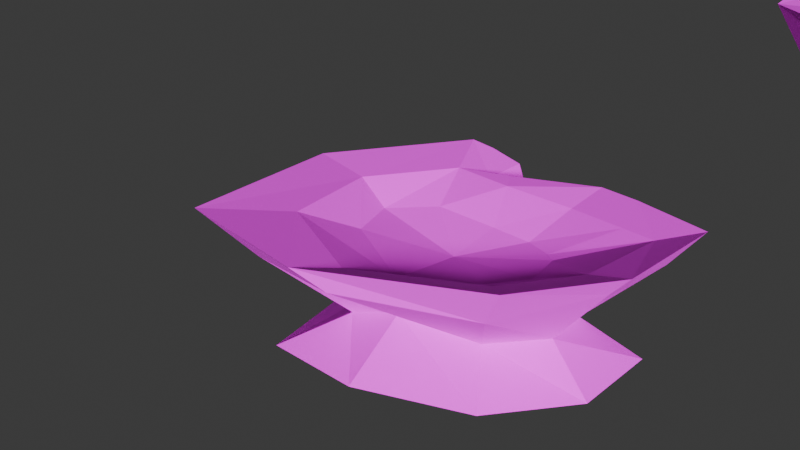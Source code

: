 # Source: plato1.blend  (saved by Blender 4.2.66; exported with 4.5.12 LTS)
import bpy
from mathutils import Matrix  # noqa: F401  (used for matrix-valued properties, if any)

bpy.ops.wm.read_factory_settings(use_empty=True)
scene = bpy.context.scene
scene.name = 'Scene'

# ---- collections
col_collection = bpy.data.collections.new('Collection'); scene.collection.children.link(col_collection)

# ---- images (referenced by path relative to the original .blend; pixels are not part of the script)
import os
ASSET_DIR = os.environ.get("B2B_ASSET_DIR", "")  # directory of the original .blend (textures are referenced by path, not embedded)
HERE = os.path.dirname(os.path.abspath(__file__))  # packed textures are extracted next to this script under _unpacked/

def load_image(name, relpath, width, height, colorspace="sRGB"):
    """Load a texture the original file referenced (path relative to the .blend, or extracted next to this script)."""
    p = next((c for c in (os.path.join(HERE, relpath), os.path.join(ASSET_DIR, relpath)) if relpath and os.path.exists(c)), "")
    if p:
        img = bpy.data.images.load(p, check_existing=True)
        img.name = name
    else:  # same state as the original file: an image datablock whose file is absent (Cycles renders it pink)
        img = bpy.data.images.new(name, width, height)
        img.source = "FILE"
        img.filepath = "//" + (relpath or name)
    img.colorspace_settings.name = colorspace
    return img
img_plato_mat_texture_png = load_image('plato mat texture.png', 'plato mat texture.png', 1024, 1024, 'sRGB')

# ---- materials (node trees are filled in below, after node groups)
mat_material = bpy.data.materials.new('Material')
mat_material.alpha_threshold = 0.0
mat_material.use_transparent_shadow = False
mat_material.roughness = 0.5
mat_material.line_color = (0.0, 0.0, 0.0, 1.0)

# ---- material node trees
mat_material.use_nodes = True; mat_material.node_tree.nodes.clear()
_N = mat_material.node_tree.nodes; _L = mat_material.node_tree.links
n0 = _N.new('ShaderNodeOutputMaterial'); n0.name = 'Material Output'; n0.location = (300, 300)
n1 = _N.new('ShaderNodeBsdfPrincipled'); n1.name = 'Principled BSDF'; n1.location = (10, 300)
n1.inputs[2].default_value = 1.0
n1.inputs[3].default_value = 1.45
n2 = _N.new('ShaderNodeTexImage'); n2.name = 'Image Texture'; n2.location = (-280, 270)
n2.image = img_plato_mat_texture_png
_L.new(n1.outputs[0], n0.inputs[0])
_L.new(n2.outputs[0], n1.inputs[0])
n0.is_active_output = True

# ---- world
world_world = bpy.data.worlds.new('World'); scene.world = world_world
world_world.use_nodes = True; world_world.node_tree.nodes.clear()
_N = world_world.node_tree.nodes; _L = world_world.node_tree.links
n0 = _N.new('ShaderNodeOutputWorld'); n0.name = 'World Output'; n0.location = (300, 300)
n1 = _N.new('ShaderNodeBackground'); n1.name = 'Background'; n1.location = (10, 300)
n1.inputs[0].default_value = (0.05088, 0.05088, 0.05088, 1.0)
_L.new(n1.outputs[0], n0.inputs[0])
n0.is_active_output = True
world_world.color = (0.05088, 0.05088, 0.05088)
world_world.use_sun_shadow = False
world_world.sun_shadow_jitter_overblur = 0.0

# ---- cameras
cam_camera = bpy.data.cameras.new('Camera')
cam_camera.clip_end = 100.0
cam_camera.ortho_scale = 7.314

# ---- lights
light_light = bpy.data.lights.new('Light', 'SUN')
light_light.transmission_factor = 0.0
light_light.angle = 0.1993
light_light.energy = 5.0
light_light.shadow_soft_size = 3.748
light_light.shadow_maximum_resolution = 0.006
light_light.shadow_cascade_max_distance = 1000.0

# ---- meshes
me_cube = bpy.data.meshes.new('Cube')
me_cube.from_pydata([(4.007, 11.83, 8.745), (3.143, 9.107, -0.3279), (12.39, -7.872, 9.263), (8.604, -5.057, -0.2762), (-11.9, 12.07, 8.75), (-9.803, 9.73, -0.3279), (-10.65, -9.21, 9.244), (-9.162, -7.818, -0.2762), (-10.91, 2.426, -0.3279), (-3.122, 11.74, -0.3279), (0.4825, 6.105, 2.25), (-6.632, -5.348, 2.389), (4.373, -2.398, 2.025), (-7.061, 6.607, 2.171), (0.192, -12.75, 9.224), (11.43, 2.231, 8.696), (-0.1664, -9.674, -0.2762), (-12.27, 2.658, 8.698), (-3.174, 14.37, 8.764), (7.479, 2.054, -0.3279), (-2.784, 8.826, 2.831), (3.437, 1.508, 3.284), (-2.637, 2.565, -0.3279), (-9.266, 2.227, 2.432), (-0.9831, -4.685, 2.041), (-2.023, -0.05281, 5.204), (-8.252, 0.3216, 3.443), (-9.153, -3.076, 8.45), (3.283, 9.787, 5.979), (9.469, -5.194, 6.206), (-10.26, 10.54, 6.417), (-3.004, 12.95, 7.315), (9.721, 3.503, 7.152), (-12.4, 2.808, 6.515), (-10.39, -2.416, 7.437), (-10.61, -7.927, 6.323), (-3.221, -11.2, 7.73), (-0.3324, -11.17, 7.527), (3.223, -10.43, 7.014), (-9.223, -5.392, 7.67), (-12.28, 1.201, -0.4899), (-11.67, -2.577, 3.331), (-11.6, -8.056, 8.715), (-12.82, -6.446, 7.709), (-11.54, 4.943, 6.488), (-9.73, 4.876, -0.3279), (-7.499, 4.416, 2.301), (-12.37, 5.824, 8.716), (-3.018, 11.13, 7.87), (-7.229, -6.429, 8.491), (-8.016, -2.051, 8.249), (7.974, 2.375, 7.833), (6.5, -5.407, 8.504), (-9.553, 2.715, 7.794), (-0.5257, -8.72, 8.478), (2.527, 9.229, 7.864), (-9.848, 9.797, 7.881), (-9.74, 7.203, 7.849), (-2.686, 6.862, 6.039), (-0.864, -6.454, 6.805), (-5.993, 4.508, 6.014), (-6.355, 2.281, 6.002), (-5.619, 5.38, 6.011), (2.524, -4.16, 6.823), (-4.151, -4.532, 6.818), (-5.617, -0.5027, 6.272), (0.246, 5.719, 6.031), (3.966, 2.069, 6.036)], [], [(25, 61, 65), (24, 37, 36, 11), (33, 17, 47, 44), (22, 19, 3, 16), (32, 15, 2, 29), (31, 18, 0, 28), (9, 20, 10, 1), (5, 13, 20, 9), (30, 4, 18, 31), (19, 21, 12, 3), (1, 10, 21, 19), (28, 0, 15, 32), (8, 22, 16, 7, 40), (5, 9, 22, 8, 45), (9, 1, 19, 22), (8, 23, 46, 45), (7, 11, 41), (11, 35, 43, 41), (16, 24, 7), (3, 24, 16), (12, 38, 37, 24), (15, 51, 52, 2), (0, 55, 51, 15), (18, 4, 56, 48), (7, 24, 11), (24, 3, 12), (14, 38, 29, 2), (27, 49, 50), (34, 17, 33), (8, 26, 23), (26, 8, 41), (26, 39, 34), (25, 64, 59), (2, 52, 54, 14), (11, 36, 35), (26, 34, 33, 23), (10, 28, 32, 21), (13, 30, 31, 20), (20, 31, 28, 10), (21, 32, 29, 12), (23, 33, 44, 46), (36, 37, 14), (37, 38, 14), (35, 36, 14, 6), (39, 43, 42), (34, 39, 27), (29, 38, 12), (41, 43, 39, 26), (41, 40, 7), (42, 43, 35), (49, 27, 39), (42, 6, 39), (35, 6, 42), (17, 34, 27), (46, 44, 30, 13), (44, 47, 4, 30), (45, 46, 13, 5), (41, 8, 40), (52, 51, 67, 63), (51, 55, 66, 67), (50, 49, 64, 65), (48, 56, 62, 58), (54, 52, 63, 59), (50, 53, 17, 27), (54, 49, 6, 14), (56, 4, 47, 57), (25, 62, 60), (57, 53, 61, 60), (57, 47, 17, 53), (55, 0, 18, 48), (25, 66, 58), (59, 63, 25), (65, 61, 53, 50), (60, 62, 56, 57), (60, 61, 25), (63, 67, 25), (67, 66, 25), (59, 64, 49, 54), (65, 64, 25), (58, 62, 25), (58, 66, 55, 48), (39, 6, 49)])
_uv = me_cube.uv_layers.new(name='UVMap')
_uv.uv.foreach_set('vector', [0.245, 0.8104, 0.3749, 0.7828, 0.3394, 0.8405, 0.8809, 0.3683, 0.8775, 0.474, 0.8337, 0.4718, 0.7934, 0.3704, 0.7262, 0.4752, 0.7204, 0.4856, 0.7025, 0.4789, 0.7136, 0.4688, 0.7864, 0.3418, 0.7084, 0.3161, 0.7189, 0.2682, 0.8004, 0.2581, 0.6581, 0.3969, 0.6343, 0.3935, 0.583, 0.3393, 0.6263, 0.3347, 0.7576, 0.5024, 0.7433, 0.5134, 0.7029, 0.4671, 0.7259, 0.4469, 0.5326, 0.5944, 0.5995, 0.5283, 0.7019, 0.5464, 0.6884, 0.6406, 0.6981, 0.6393, 0.6847, 0.5597, 0.7738, 0.5246, 0.8227, 0.5839, 0.8152, 0.547, 0.7967, 0.5675, 0.7433, 0.5134, 0.7576, 0.5024, 0.8477, 0.6278, 0.811, 0.5619, 0.8788, 0.5534, 0.956, 0.5908, 0.6884, 0.6406, 0.7019, 0.5464, 0.8338, 0.5205, 0.8888, 0.6191, 0.7259, 0.4469, 0.7029, 0.4671, 0.6343, 0.3935, 0.6581, 0.3969, 0.8518, 0.3593, 0.7864, 0.3418, 0.8004, 0.2581, 0.866, 0.2899, 0.866, 0.3545, 0.8232, 0.4036, 0.7652, 0.4016, 0.7864, 0.3418, 0.8518, 0.3593, 0.8358, 0.3724, 0.7652, 0.4016, 0.7232, 0.3708, 0.7084, 0.3161, 0.7864, 0.3418, 0.5615, 0.5848, 0.5875, 0.5358, 0.6441, 0.5429, 0.6152, 0.5956, 0.7981, 0.6492, 0.8179, 0.7058, 0.7239, 0.7171, 0.8666, 0.4695, 0.8296, 0.5059, 0.8075, 0.5082, 0.8027, 0.4638, 0.7117, 0.6643, 0.7359, 0.5554, 0.9335, 0.6366, 0.6481, 0.6319, 0.8312, 0.583, 0.8354, 0.6714, 0.8829, 0.3008, 0.7521, 0.2516, 0.7523, 0.2064, 0.88, 0.2274, 0.5704, 0.746, 0.6214, 0.7476, 0.6321, 0.8399, 0.5441, 0.8636, 0.6846, 0.6402, 0.7039, 0.6728, 0.6214, 0.7476, 0.5704, 0.746, 0.7903, 0.6166, 0.9126, 0.6511, 0.8801, 0.677, 0.7847, 0.6555, 0.9335, 0.6366, 0.7359, 0.5554, 0.8748, 0.5626, 0.8312, 0.583, 0.6481, 0.6319, 0.7193, 0.5665, 0.7153, 0.206, 0.7521, 0.2516, 0.7885, 0.3478, 0.7153, 0.3683, 0.865, 0.8263, 0.8333, 0.8658, 0.8493, 0.8137, 0.7578, 0.4932, 0.7204, 0.4856, 0.7262, 0.4752, 0.5489, 0.4481, 0.6289, 0.4311, 0.601, 0.4531, 0.6769, 0.474, 0.807, 0.559, 0.6029, 0.578, 0.7614, 0.4615, 0.7819, 0.5033, 0.7578, 0.4932, 0.245, 0.8104, 0.2763, 0.9218, 0.176, 0.9466, 0.5441, 0.8636, 0.6321, 0.8399, 0.7302, 0.8855, 0.7141, 0.9324, 0.7934, 0.3704, 0.8337, 0.4718, 0.7245, 0.4231, 0.7614, 0.4615, 0.7578, 0.4932, 0.7262, 0.4752, 0.751, 0.4484, 0.7802, 0.4106, 0.7259, 0.4469, 0.6581, 0.3969, 0.7388, 0.3594, 0.8716, 0.4976, 0.8152, 0.547, 0.7576, 0.5024, 0.8184, 0.4535, 0.8184, 0.4535, 0.7576, 0.5024, 0.7259, 0.4469, 0.7802, 0.4106, 0.7388, 0.3594, 0.6581, 0.3969, 0.6263, 0.3347, 0.7221, 0.3068, 0.751, 0.4484, 0.7262, 0.4752, 0.7136, 0.4688, 0.7317, 0.4358, 0.8337, 0.4718, 0.8775, 0.474, 0.8809, 0.5037, 0.7523, 0.2064, 0.7521, 0.2516, 0.7153, 0.206, 0.7245, 0.4231, 0.8337, 0.4718, 0.8809, 0.5037, 0.7153, 0.4623, 0.8667, 0.8553, 0.9161, 0.8734, 0.8941, 0.893, 0.8897, 0.8224, 0.8667, 0.8553, 0.865, 0.8263, 0.7885, 0.3478, 0.7521, 0.2516, 0.8829, 0.3008, 0.8027, 0.4638, 0.8075, 0.5082, 0.7819, 0.5033, 0.7614, 0.4615, 0.7239, 0.7171, 0.6474, 0.6813, 0.7981, 0.6492, 0.8177, 0.5184, 0.8075, 0.5082, 0.8296, 0.5059, 0.8333, 0.8658, 0.865, 0.8263, 0.8667, 0.8553, 0.8941, 0.893, 0.8777, 0.906, 0.8667, 0.8553, 0.8296, 0.5059, 0.826, 0.5252, 0.8177, 0.5184, 0.9128, 0.7606, 0.8897, 0.8224, 0.865, 0.8263, 0.7317, 0.4358, 0.7136, 0.4688, 0.6784, 0.4571, 0.7159, 0.4243, 0.7136, 0.4688, 0.7025, 0.4789, 0.6661, 0.4707, 0.6784, 0.4571, 0.6152, 0.5956, 0.6441, 0.5429, 0.6847, 0.5597, 0.6981, 0.6393, 0.6029, 0.578, 0.807, 0.559, 0.7782, 0.6026, 0.5258, 0.6162, 0.642, 0.7152, 0.5635, 0.7513, 0.4705, 0.6779, 0.5609, 0.6915, 0.5712, 0.8397, 0.4808, 0.819, 0.4882, 0.7349, 0.5726, 0.8151, 0.5933, 0.8909, 0.5101, 0.8772, 0.5035, 0.8067, 0.5765, 0.8274, 0.5687, 0.9462, 0.4616, 0.8843, 0.4815, 0.833, 0.5265, 0.6341, 0.5303, 0.77, 0.4622, 0.7175, 0.4689, 0.6507, 0.8493, 0.8137, 0.8722, 0.7585, 0.9128, 0.7606, 0.865, 0.8263, 0.7302, 0.8855, 0.8333, 0.8658, 0.8777, 0.906, 0.7141, 0.9324, 0.8801, 0.677, 0.9126, 0.6511, 0.9161, 0.7238, 0.8774, 0.7068, 0.245, 0.8104, 0.3745, 0.7114, 0.3791, 0.7323, 0.5241, 0.6621, 0.5585, 0.7317, 0.494, 0.7612, 0.4708, 0.7304, 0.8774, 0.7068, 0.9161, 0.7238, 0.9128, 0.7606, 0.8722, 0.7585, 0.7039, 0.6728, 0.6846, 0.6402, 0.7903, 0.6166, 0.7847, 0.6555, 0.245, 0.8104, 0.2187, 0.6744, 0.3047, 0.664, 0.176, 0.9466, 0.09736, 0.8808, 0.245, 0.8104, 0.5035, 0.8067, 0.494, 0.7612, 0.5585, 0.7317, 0.5726, 0.8151, 0.4708, 0.7304, 0.4573, 0.7198, 0.5038, 0.6222, 0.5241, 0.6621, 0.3791, 0.7323, 0.3749, 0.7828, 0.245, 0.8104, 0.09736, 0.8808, 0.09736, 0.7368, 0.245, 0.8104, 0.09736, 0.7368, 0.2187, 0.6744, 0.245, 0.8104, 0.4755, 0.9585, 0.4772, 0.8968, 0.5518, 0.8638, 0.5244, 0.9864, 0.3394, 0.8405, 0.2763, 0.9218, 0.245, 0.8104, 0.3047, 0.664, 0.3745, 0.7114, 0.245, 0.8104, 0.4505, 0.876, 0.4629, 0.8259, 0.5568, 0.826, 0.5262, 0.9232, 0.8667, 0.8553, 0.8777, 0.906, 0.8333, 0.8658])
me_cube.materials.append(mat_material)
me_cube.use_mirror_vertex_groups = False
me_cube.update()
me_cube_001 = bpy.data.meshes.new('Cube.001')
me_cube_001.from_pydata([(7.479, 17.23, 12.18), (4.264, 8.315, -0.6469), (16.86, -8.96, 15.72), (11.65, -4.621, -0.5449), (-18.04, 16.63, 15.13), (-13.3, 11.69, -0.6469), (-20.1, -10.4, 17.6), (-12.43, -7.138, -0.5449), (-14.81, 3.422, -0.6469), (-4.242, 10.63, -0.674), (-0.1687, 3.89, 3.344), (-11.46, -5.379, 3.082), (6.2, -2.411, 3.397), (-10.32, 6.314, 4.728), (1.789, -14.22, 17.33), (21.48, 5.048, 14.85), (-0.2518, -8.837, -0.5449), (-20.84, 5.433, 18.16), (-4.0, 17.27, 13.58), (10.15, 1.875, -0.6469), (-4.415, 7.901, 4.904), (3.62, 0.665, 4.945), (-3.579, 2.342, -0.6469), (-13.49, 2.61, 3.443), (-2.319, -4.95, 2.579), (-5.985, -1.407, 7.475), (-15.91, -2.704, 4.608), (-18.02, -2.481, 14.96), (8.99, 11.37, 8.068), (14.23, -5.895, 8.77), (-15.34, 13.35, 10.66), (-3.735, 14.61, 11.2), (18.65, 4.691, 10.68), (-19.38, 5.536, 12.75), (-18.29, -2.253, 12.64), (-19.99, -9.23, 8.896), (-5.82, -13.99, 13.91), (0.6963, -14.97, 13.38), (8.653, -13.86, 12.64), (-18.35, -6.854, 12.01), (-17.85, 3.265, -0.9664), (-19.42, -2.909, 4.884), (-21.9, -9.427, 15.27), (-23.55, -7.657, 12.53), (-18.07, 8.931, 11.58), (-13.2, 6.398, -0.6469), (-11.13, 4.641, 3.378), (-20.03, 10.37, 18.16), (-3.758, 13.28, 13.22), (-14.93, -7.71, 15.95), (-15.21, -3.394, 13.87), (16.0, 3.353, 14.01), (12.65, -6.3, 15.15), (-16.81, 4.322, 13.86), (-0.009027, -10.18, 15.92), (7.211, 12.04, 12.76), (-14.74, 11.8, 14.07), (-15.0, 9.831, 14.41), (-4.537, 6.431, 9.566), (-1.725, -8.175, 9.852), (-11.52, 3.784, 9.474), (-12.9, 1.28, 9.485), (-10.36, 4.762, 9.452), (6.248, -5.372, 8.707), (-10.46, -6.2, 10.03), (-12.43, -1.736, 9.138), (1.106, 5.711, 7.223), (8.552, 1.416, 8.111)], [], [(25, 61, 65), (24, 37, 36, 11), (33, 17, 47, 44), (22, 19, 3, 16), (32, 15, 2, 29), (31, 18, 0, 28), (9, 20, 10, 1), (5, 13, 20, 9), (30, 4, 18, 31), (19, 21, 12, 3), (1, 10, 21, 19), (28, 0, 15, 32), (8, 22, 16, 7, 40), (5, 9, 22, 8, 45), (9, 1, 19, 22), (8, 23, 46, 45), (7, 11, 41), (11, 43, 41), (16, 24, 7), (3, 24, 16), (12, 38, 37, 24), (15, 51, 52, 2), (0, 55, 51, 15), (18, 4, 56, 48), (7, 24, 11), (24, 3, 12), (14, 38, 2), (27, 49, 50), (34, 17, 33), (8, 26, 23), (26, 8, 41), (26, 39, 34), (25, 64, 59), (2, 52, 54, 14), (11, 36, 35), (26, 34, 33, 23), (10, 28, 32, 21), (13, 30, 31, 20), (20, 31, 28, 10), (21, 32, 29, 12), (23, 33, 44, 46), (36, 37, 14), (37, 38, 14), (35, 36, 6), (39, 43, 42), (34, 39, 27), (29, 38, 12), (41, 43, 39, 26), (41, 40, 7), (42, 43, 35), (49, 27, 39), (42, 6, 39), (35, 6, 42), (17, 34, 27), (46, 44, 30, 13), (44, 47, 4, 30), (45, 46, 13, 5), (41, 8, 40), (52, 51, 67, 63), (51, 55, 66, 67), (50, 49, 64, 65), (48, 56, 62, 58), (54, 52, 63, 59), (50, 53, 17, 27), (54, 49, 6, 14), (56, 4, 47, 57), (25, 62, 60), (57, 53, 61, 60), (57, 47, 17, 53), (55, 0, 18, 48), (25, 66, 58), (59, 63, 25), (65, 61, 53, 50), (60, 62, 56, 57), (60, 61, 25), (63, 67, 25), (67, 66, 25), (59, 64, 49, 54), (65, 64, 25), (58, 62, 25), (58, 66, 55, 48), (39, 6, 49), (2, 38, 29), (43, 11, 35), (6, 36, 14)])
_uv = me_cube_001.uv_layers.new(name='UVMap')
_uv.uv.foreach_set('vector', [0.8055, 0.7643, 0.7882, 0.7129, 0.8141, 0.7198, 0.6844, 0.3796, 0.7677, 0.4592, 0.7201, 0.4819, 0.6149, 0.4183, 0.7177, 0.2579, 0.7484, 0.2076, 0.8025, 0.2338, 0.7464, 0.2877, 0.6893, 0.1539, 0.6724, 0.02287, 0.7458, -4.171e-09, 0.8143, 0.1075, 0.8842, 0.3013, 0.9291, 0.2986, 0.8954, 0.4048, 0.8394, 0.3676, 0.8059, 0.4431, 0.8508, 0.4392, 0.8425, 0.5576, 0.7528, 0.5743, 0.4379, 0.4568, 0.5328, 0.4416, 0.5546, 0.5162, 0.4575, 0.5674, 0.4003, 0.3452, 0.5254, 0.3643, 0.5328, 0.4416, 0.4379, 0.4568, 0.7862, 0.3285, 0.8508, 0.2963, 0.8508, 0.4392, 0.8059, 0.4431, 0.4215, 0.4721, 0.5621, 0.4456, 0.5318, 0.5014, 0.4388, 0.5644, 0.455, 0.3515, 0.5738, 0.3723, 0.5621, 0.4456, 0.4215, 0.4721, 0.8151, 0.2414, 0.8316, 0.19, 0.9291, 0.2986, 0.8842, 0.3013, 0.695, 0.262, 0.6893, 0.1539, 0.8143, 0.1075, 0.8143, 0.2255, 0.7018, 0.2909, 0.596, 0.2587, 0.5937, 0.1712, 0.6893, 0.1539, 0.695, 0.262, 0.6577, 0.2507, 0.5937, 0.1712, 0.6069, 0.0873, 0.6724, 0.02287, 0.6893, 0.1539, 0.4458, 0.3832, 0.5138, 0.3803, 0.5227, 0.4192, 0.4475, 0.426, 0.4144, 0.2989, 0.5175, 0.2726, 0.6025, 0.4397, 0.765, 0.2865, 0.7106, 0.4855, 0.6626, 0.3614, 0.4212, 0.3782, 0.5128, 0.3954, 0.4802, 0.5369, 0.443, 0.2109, 0.5128, 0.3954, 0.4212, 0.3782, 0.7529, 0.3417, 0.8166, 0.4277, 0.7677, 0.4592, 0.6844, 0.3796, 0.7491, 0.9697, 0.765, 0.9264, 0.8641, 0.9041, 0.8867, 0.9384, 0.6293, 0.8595, 0.6792, 0.8573, 0.765, 0.9264, 0.7491, 0.9697, 0.6293, 0.7694, 0.6374, 0.66, 0.6847, 0.6854, 0.667, 0.7719, 0.4802, 0.5369, 0.5128, 0.3954, 0.5461, 0.5156, 0.5128, 0.3954, 0.443, 0.2109, 0.5321, 0.2776, 0.7944, 0.4812, 0.8166, 0.4277, 0.8954, 0.4048, 0.8333, 0.6507, 0.9021, 0.6786, 0.8431, 0.6786, 0.6289, 0.2269, 0.7484, 0.2076, 0.7177, 0.2579, 0.4458, 0.3832, 0.53, 0.306, 0.5138, 0.3803, 0.7352, 0.2671, 0.7352, 0.3761, 0.6786, 0.2563, 0.5738, 0.2997, 0.5747, 0.2097, 0.6289, 0.2269, 0.8055, 0.7643, 0.853, 0.7339, 0.8603, 0.7938, 0.8867, 0.9384, 0.8641, 0.9041, 0.9172, 0.8093, 0.954, 0.8261, 0.6149, 0.4183, 0.7201, 0.4819, 0.5915, 0.4927, 0.5738, 0.2997, 0.6289, 0.2269, 0.7177, 0.2579, 0.6253, 0.3436, 0.7081, 0.2793, 0.8151, 0.2414, 0.8842, 0.3013, 0.7397, 0.3106, 0.6729, 0.3769, 0.7862, 0.3285, 0.8059, 0.4431, 0.6902, 0.4379, 0.6902, 0.4379, 0.8059, 0.4431, 0.7528, 0.5743, 0.6381, 0.4831, 0.7397, 0.3106, 0.8842, 0.3013, 0.8394, 0.3676, 0.7529, 0.3417, 0.6253, 0.3436, 0.7177, 0.2579, 0.7464, 0.2877, 0.6457, 0.3703, 0.7201, 0.4819, 0.7677, 0.4592, 0.7944, 0.4812, 0.7677, 0.4592, 0.8166, 0.4277, 0.7944, 0.4812, 0.5915, 0.4927, 0.7201, 0.4819, 0.618, 0.5506, 0.5996, 0.3745, 0.6786, 0.4042, 0.6384, 0.4404, 0.769, 0.2713, 0.7352, 0.327, 0.7352, 0.2563, 0.8394, 0.3676, 0.8166, 0.4277, 0.7529, 0.3417, 0.6525, 0.2733, 0.6786, 0.4042, 0.5996, 0.3745, 0.5984, 0.2563, 0.6025, 0.4397, 0.4204, 0.5478, 0.4144, 0.2989, 0.5935, 0.5387, 0.5661, 0.5227, 0.5915, 0.4927, 0.3483, 0.6284, 0.2605, 0.5927, 0.3262, 0.5728, 0.6384, 0.4404, 0.5984, 0.4661, 0.5996, 0.3745, 0.5915, 0.4927, 0.618, 0.5506, 0.5935, 0.5387, 0.1419, 0.5601, 0.2717, 0.568, 0.2605, 0.5927, 0.6457, 0.3703, 0.7464, 0.2877, 0.7862, 0.3285, 0.6729, 0.3769, 0.7464, 0.2877, 0.8025, 0.2338, 0.8508, 0.2963, 0.7862, 0.3285, 0.4656, 0.3042, 0.5307, 0.3355, 0.5254, 0.3643, 0.4003, 0.3452, 0.6786, 0.2563, 0.7352, 0.3761, 0.685, 0.372, 0.8641, 0.9041, 0.765, 0.9264, 0.7815, 0.8572, 0.8346, 0.842, 0.765, 0.9264, 0.6792, 0.8573, 0.7479, 0.8092, 0.7815, 0.8572, 0.8431, 0.6786, 0.9021, 0.6786, 0.853, 0.7339, 0.8141, 0.7198, 0.667, 0.7719, 0.6847, 0.6854, 0.7553, 0.7287, 0.7373, 0.7694, 0.9172, 0.8093, 0.8641, 0.9041, 0.8346, 0.842, 0.8603, 0.7938, 0.8431, 0.6786, 0.7582, 0.6691, 0.7404, 0.6252, 0.8333, 0.6507, 0.9172, 0.8093, 0.9021, 0.6786, 0.9442, 0.6408, 0.954, 0.8261, 0.6847, 0.6854, 0.6374, 0.66, 0.6952, 0.6334, 0.7034, 0.6811, 0.8055, 0.7643, 0.7553, 0.7287, 0.765, 0.721, 0.7034, 0.6811, 0.7582, 0.6691, 0.7882, 0.7129, 0.765, 0.721, 0.7034, 0.6811, 0.6952, 0.6334, 0.7404, 0.6252, 0.7582, 0.6691, 0.6792, 0.8573, 0.6293, 0.8595, 0.6293, 0.7694, 0.667, 0.7719, 0.8055, 0.7643, 0.7479, 0.8092, 0.7373, 0.7694, 0.8603, 0.7938, 0.8346, 0.842, 0.8055, 0.7643, 0.8141, 0.7198, 0.7882, 0.7129, 0.7582, 0.6691, 0.8431, 0.6786, 0.765, 0.721, 0.7553, 0.7287, 0.6847, 0.6854, 0.7034, 0.6811, 0.765, 0.721, 0.7882, 0.7129, 0.8055, 0.7643, 0.8346, 0.842, 0.7815, 0.8572, 0.8055, 0.7643, 0.7815, 0.8572, 0.7479, 0.8092, 0.8055, 0.7643, 0.8603, 0.7938, 0.853, 0.7339, 0.9021, 0.6786, 0.9172, 0.8093, 0.8141, 0.7198, 0.853, 0.7339, 0.8055, 0.7643, 0.7373, 0.7694, 0.7553, 0.7287, 0.8055, 0.7643, 0.7373, 0.7694, 0.7479, 0.8092, 0.6792, 0.8573, 0.667, 0.7719, 0.3262, 0.5728, 0.4021, 0.58, 0.3483, 0.6284, 0.8954, 0.4048, 0.8166, 0.4277, 0.8394, 0.3676, 0.7106, 0.4855, 0.765, 0.2865, 0.765, 0.4313, 0.618, 0.5506, 0.7201, 0.4819, 0.7944, 0.4812])
me_cube_001.materials.append(mat_material)
me_cube_001.use_mirror_vertex_groups = False
me_cube_001.update()
me_cube_002 = bpy.data.meshes.new('Cube.002')
me_cube_002.from_pydata([(7.513, -28.5, 9.11), (4.264, -13.76, -0.379), (16.53, 14.82, 12.42), (11.65, 7.646, -0.3193), (-18.03, -27.52, 9.133), (-13.05, -19.35, -0.5496), (-20.1, 17.21, 10.56), (-12.43, 11.81, -0.3193), (-14.63, -5.661, -0.5253), (-4.242, -17.58, -0.3949), (-0.1687, -6.436, 1.959), (-11.07, 8.899, 1.571), (6.2, 3.989, 1.991), (-10.32, -10.45, 2.77), (1.743, 23.53, 10.7), (21.18, -8.352, 12.53), (-0.2518, 14.62, -0.3193), (-20.84, -8.988, 10.88), (-3.976, -28.58, 8.344), (10.15, -3.102, -0.379), (-4.415, -13.07, 2.874), (3.62, -1.1, 2.898), (-3.579, -3.874, -0.379), (-13.01, -4.318, 1.579), (-2.319, 8.189, 1.511), (-5.985, 2.328, 4.38), (-15.25, 4.473, 1.805), (-18.0, 4.104, 9.033), (9.315, -18.81, 6.753), (14.46, 9.752, 7.706), (-15.24, -22.09, 6.196), (-3.698, -24.17, 6.951), (18.71, -7.76, 9.406), (-19.3, -9.159, 7.138), (-18.25, 3.728, 7.581), (-19.77, 15.27, 4.331), (-5.797, 23.15, 8.523), (0.7215, 24.77, 8.269), (8.639, 22.92, 9.537), (-18.16, 11.34, 5.922), (-17.75, -5.402, -0.6875), (-18.73, 4.812, 1.528), (-21.88, 15.6, 9.179), (-23.44, 12.67, 6.488), (-17.93, -14.77, 6.284), (-13.2, -10.58, -0.379), (-10.82, -7.678, 1.805), (-20.03, -17.15, 10.89), (-3.732, -21.98, 8.136), (-14.91, 12.75, 9.641), (-15.19, 5.615, 8.42), (15.82, -5.547, 11.31), (12.4, 10.42, 11.53), (-16.78, -7.149, 8.397), (0.003353, 16.84, 9.752), (7.202, -19.92, 9.412), (-14.72, -19.52, 8.539), (-14.98, -16.26, 8.739), (-4.537, -10.64, 5.605), (-1.745, 13.52, 6.046), (-11.22, -6.26, 5.14), (-12.64, -2.117, 5.084), (-10.11, -7.879, 5.289), (6.446, 8.888, 6.068), (-10.21, 10.26, 5.578), (-12.06, 2.872, 4.791), (1.106, -9.448, 4.232), (8.632, -2.342, 5.608)], [], [(25, 65, 61), (24, 11, 36, 37), (33, 44, 47, 17), (22, 16, 3, 19), (32, 29, 2, 15), (31, 28, 0, 18), (9, 1, 10, 20), (5, 9, 20, 13), (30, 31, 18, 4), (19, 3, 12, 21), (1, 19, 21, 10), (28, 32, 15, 0), (8, 40, 7, 16, 22), (5, 45, 8, 22, 9), (9, 22, 19, 1), (8, 45, 46, 23), (7, 41, 11), (11, 41, 43, 35), (16, 7, 24), (3, 16, 24), (12, 24, 37, 38), (15, 2, 52, 51), (0, 15, 51, 55), (18, 48, 56, 4), (7, 11, 24), (24, 12, 3), (14, 2, 38), (27, 50, 49), (34, 33, 17), (8, 23, 26), (26, 41, 8), (26, 34, 39), (25, 59, 64), (2, 14, 54, 52), (11, 35, 36), (26, 23, 33, 34), (10, 21, 32, 28), (13, 20, 31, 30), (20, 10, 28, 31), (21, 12, 29, 32), (23, 46, 44, 33), (36, 14, 37), (37, 14, 38), (35, 6, 14, 36), (39, 42, 43), (34, 27, 39), (29, 12, 38), (41, 26, 39, 43), (41, 7, 40), (42, 35, 43), (49, 39, 27), (42, 39, 6), (35, 42, 6), (17, 27, 34), (46, 13, 30, 44), (44, 30, 4, 47), (45, 5, 13, 46), (41, 40, 8), (52, 63, 67, 51), (51, 67, 66, 55), (50, 65, 64, 49), (48, 58, 62, 56), (54, 59, 63, 52), (50, 27, 17, 53), (54, 14, 6, 49), (56, 57, 47, 4), (25, 60, 62), (57, 60, 61, 53), (57, 53, 17, 47), (55, 48, 18, 0), (25, 58, 66), (59, 25, 63), (65, 50, 53, 61), (60, 57, 56, 62), (60, 25, 61), (63, 25, 67), (67, 25, 66), (59, 54, 49, 64), (65, 25, 64), (58, 25, 62), (58, 48, 55, 66), (39, 49, 6), (2, 29, 38)])
_uv = me_cube_002.uv_layers.new(name='UVMap')
_uv.uv.foreach_set('vector', [0.724, 0.8339, 0.6752, 0.8396, 0.6669, 0.8066, 0.7424, 0.3066, 0.6943, 0.2644, 0.8123, 0.2116, 0.8587, 0.2344, 0.7729, 0.4688, 0.8401, 0.4538, 0.8724, 0.4981, 0.7703, 0.5066, 0.2435, 0.3922, 0.1972, 0.4049, 0.1991, 0.3819, 0.2141, 0.3677, 0.826, 0.4753, 0.8659, 0.3668, 0.9199, 0.3521, 0.8507, 0.4921, 0.9412, 0.3291, 0.8931, 0.22, 0.9927, 0.2321, 0.991, 0.3318, 0.04458, 0.5631, 0.06488, 0.4088, 0.2398, 0.4424, 0.147, 0.5371, 0.05268, 0.2819, 0.1206, 0.2064, 0.1849, 0.2314, 0.1775, 0.2984, 0.9167, 0.4306, 0.9412, 0.3291, 0.991, 0.3318, 0.9834, 0.4581, 0.2368, 0.2626, 0.4467, 0.1937, 0.3991, 0.3026, 0.3201, 0.364, 0.06488, 0.4088, 0.2368, 0.2626, 0.3201, 0.364, 0.2398, 0.4424, 0.7197, 0.5126, 0.826, 0.4753, 0.8507, 0.4921, 0.6808, 0.5699, 0.2866, 0.4138, 0.2664, 0.4289, 0.2096, 0.4336, 0.1972, 0.4049, 0.2435, 0.3922, 0.2821, 0.3783, 0.2894, 0.3931, 0.2866, 0.4138, 0.2435, 0.3922, 0.2675, 0.3681, 0.2675, 0.3681, 0.2435, 0.3922, 0.2141, 0.3677, 0.2466, 0.3625, 0.1901, 0.3448, 0.1469, 0.3045, 0.2011, 0.2945, 0.2246, 0.3317, 0.2973, 0.5334, 0.2872, 0.4338, 0.3386, 0.514, 0.7716, 0.3037, 0.9007, 0.2593, 0.9199, 0.3824, 0.8694, 0.3949, 0.4858, 0.3179, 0.4715, 0.4816, 0.3916, 0.3582, 0.3362, 0.1949, 0.4858, 0.3179, 0.3916, 0.3582, 0.7733, 0.3637, 0.7424, 0.3066, 0.8587, 0.2344, 0.8996, 0.2768, 0.971, 0.7576, 0.9297, 0.9288, 0.892, 0.8963, 0.9215, 0.7784, 0.8398, 0.6104, 0.971, 0.7576, 0.9215, 0.7784, 0.8392, 0.674, 0.7346, 0.6116, 0.7377, 0.6608, 0.6364, 0.6806, 0.6055, 0.6207, 0.2973, 0.5334, 0.3386, 0.514, 0.4307, 0.5663, 0.3916, 0.3582, 0.3011, 0.2754, 0.3362, 0.1949, 0.7938, 0.9918, 0.9297, 0.9288, 0.8574, 0.9918, 0.6116, 0.8534, 0.638, 0.8625, 0.6452, 0.9157, 0.6369, 0.4515, 0.7729, 0.4688, 0.7703, 0.5066, 0.1901, 0.3448, 0.2246, 0.3317, 0.3046, 0.4002, 0.8512, 0.7962, 0.7794, 0.8042, 0.8512, 0.621, 0.6472, 0.4013, 0.6369, 0.4515, 0.571, 0.4139, 0.724, 0.8339, 0.7591, 0.9076, 0.6915, 0.8868, 0.9297, 0.9288, 0.7938, 0.9918, 0.7774, 0.9431, 0.892, 0.8963, 0.6943, 0.2644, 0.6808, 0.1922, 0.8123, 0.2116, 0.6472, 0.4013, 0.7214, 0.3993, 0.7729, 0.4688, 0.6369, 0.4515, 0.6895, 0.4079, 0.7372, 0.3881, 0.826, 0.4753, 0.7197, 0.5126, 0.7893, 0.3835, 0.8069, 0.3283, 0.9412, 0.3291, 0.9167, 0.4306, 0.8069, 0.3283, 0.7762, 0.2752, 0.8931, 0.22, 0.9412, 0.3291, 0.7372, 0.3881, 0.7733, 0.3637, 0.8659, 0.3668, 0.826, 0.4753, 0.7214, 0.3993, 0.7566, 0.3912, 0.8401, 0.4538, 0.7729, 0.4688, 0.1116, 0.4729, 0.06416, 0.4664, 0.08113, 0.4575, 0.8587, 0.2344, 0.8821, 0.233, 0.8996, 0.2768, 0.8694, 0.3949, 0.9347, 0.4656, 0.5694, 0.5476, 0.6747, 0.49, 0.6838, 0.7509, 0.7236, 0.6459, 0.7794, 0.7016, 0.6369, 0.4515, 0.6282, 0.4625, 0.571, 0.4139, 0.8659, 0.3668, 0.7733, 0.3637, 0.8996, 0.2768, 0.7434, 0.8743, 0.6751, 0.894, 0.6838, 0.7509, 0.7794, 0.7016, 0.2872, 0.4338, 0.2973, 0.5334, 0.1742, 0.3747, 0.9273, 0.418, 0.8694, 0.3949, 0.9199, 0.3824, 0.5327, 0.4392, 0.571, 0.4139, 0.6282, 0.4625, 0.7236, 0.6459, 0.6838, 0.7509, 0.6751, 0.621, 0.8694, 0.3949, 0.9273, 0.418, 0.9347, 0.4656, 0.7703, 0.5066, 0.6282, 0.4625, 0.6369, 0.4515, 0.7566, 0.3912, 0.7893, 0.3835, 0.9167, 0.4306, 0.8401, 0.4538, 0.8401, 0.4538, 0.9167, 0.4306, 0.9834, 0.4581, 0.8724, 0.4981, 0.1469, 0.3045, 0.05481, 0.2524, 0.1797, 0.2689, 0.2011, 0.2945, 0.7794, 0.8042, 0.787, 0.6277, 0.8512, 0.621, 0.892, 0.8963, 0.8246, 0.8768, 0.8409, 0.8033, 0.9215, 0.7784, 0.9215, 0.7784, 0.8409, 0.8033, 0.781, 0.7537, 0.8392, 0.674, 0.638, 0.8625, 0.6752, 0.8396, 0.6915, 0.8868, 0.6452, 0.9157, 0.7377, 0.6608, 0.7319, 0.7446, 0.6851, 0.7658, 0.6364, 0.6806, 0.7774, 0.9431, 0.7591, 0.9076, 0.8246, 0.8768, 0.892, 0.8963, 0.638, 0.8625, 0.6116, 0.8534, 0.5768, 0.7592, 0.6197, 0.7722, 0.7774, 0.9431, 0.7938, 0.9918, 0.5999, 0.9489, 0.6452, 0.9157, 0.6364, 0.6806, 0.6332, 0.7048, 0.5832, 0.6984, 0.6055, 0.6207, 0.724, 0.8339, 0.6765, 0.7777, 0.6851, 0.7658, 0.6332, 0.7048, 0.6765, 0.7777, 0.6669, 0.8066, 0.6197, 0.7722, 0.6332, 0.7048, 0.6197, 0.7722, 0.5768, 0.7592, 0.5832, 0.6984, 0.8392, 0.674, 0.7377, 0.6608, 0.7346, 0.6116, 0.8398, 0.6104, 0.724, 0.8339, 0.7319, 0.7446, 0.781, 0.7537, 0.7591, 0.9076, 0.724, 0.8339, 0.8246, 0.8768, 0.6752, 0.8396, 0.638, 0.8625, 0.6197, 0.7722, 0.6669, 0.8066, 0.6765, 0.7777, 0.6332, 0.7048, 0.6364, 0.6806, 0.6851, 0.7658, 0.6765, 0.7777, 0.724, 0.8339, 0.6669, 0.8066, 0.8246, 0.8768, 0.724, 0.8339, 0.8409, 0.8033, 0.8409, 0.8033, 0.724, 0.8339, 0.781, 0.7537, 0.7591, 0.9076, 0.7774, 0.9431, 0.6452, 0.9157, 0.6915, 0.8868, 0.6752, 0.8396, 0.724, 0.8339, 0.6915, 0.8868, 0.7319, 0.7446, 0.724, 0.8339, 0.6851, 0.7658, 0.7319, 0.7446, 0.7377, 0.6608, 0.8392, 0.674, 0.781, 0.7537, 0.571, 0.4139, 0.5327, 0.4392, 0.5086, 0.3872, 0.9199, 0.3521, 0.8659, 0.3668, 0.8996, 0.2768])
me_cube_002.materials.append(mat_material)
me_cube_002.use_mirror_vertex_groups = False
me_cube_002.update()
me_cube_004 = bpy.data.meshes.new('Cube.004')
me_cube_004.from_pydata([(-12.97, 18.48, 15.76), (-11.29, 10.17, -0.02125), (-18.1, -11.92, 18.22), (-10.42, -8.659, 0.08075), (-8.309, 4.793, 5.353), (22.26, -2.293, 15.48), (12.16, -2.368, -0.02125), (10.06, -0.8552, 5.571), (-15.84, 1.745, -0.3408), (-17.42, -4.429, 5.51)], [], [(2, 9, 7), (1, 6, 3, 8), (9, 2, 0), (9, 8, 3), (5, 0, 2), (4, 7, 6, 1), (4, 0, 5, 7), (7, 9, 3), (7, 5, 2), (4, 9, 0), (8, 9, 4), (1, 8, 4), (3, 6, 7)])
_uv = me_cube_004.uv_layers.new(name='UVMap')
_uv.uv.foreach_set('vector', [0.5517, 0.5213, 0.5761, 0.4398, 0.7676, 0.4601, 0.4506, 0.4157, 0.4132, 0.535, 0.3478, 0.4404, 0.3979, 0.4045, 0.6908, 0.3026, 0.6735, 0.2199, 0.8439, 0.288, 0.5393, 0.5223, 0.5118, 0.5555, 0.4878, 0.5048, 0.7491, 0.9697, 0.6374, 0.66, 0.9442, 0.6408, 0.5356, 0.3191, 0.4907, 0.4002, 0.4557, 0.3995, 0.5136, 0.2857, 0.7585, 0.3513, 0.8439, 0.288, 0.8615, 0.5213, 0.7676, 0.4601, 0.4907, 0.4002, 0.5393, 0.5223, 0.4878, 0.5048, 0.7676, 0.4601, 0.8615, 0.5213, 0.5517, 0.5213, 0.7585, 0.3513, 0.6908, 0.3026, 0.8439, 0.288, 0.5679, 0.2814, 0.6073, 0.3053, 0.5356, 0.3191, 0.5136, 0.2857, 0.5679, 0.2814, 0.5356, 0.3191, 0.4878, 0.5048, 0.4557, 0.3995, 0.4907, 0.4002])
me_cube_004.materials.append(mat_material)
me_cube_004.use_mirror_vertex_groups = False
me_cube_004.update()
me_cube_006 = bpy.data.meshes.new('Cube.006')
me_cube_006.from_pydata([(-0.02448, -12.14, 8.823), (-6.135, -9.353, -0.02403), (14.61, 0.3299, 10.21), (9.111, -0.5254, 0.03317), (-2.155, -4.971, 2.99), (-9.02, 14.8, 8.667), (-5.24, 12.19, -0.02403), (-5.952, 10.0, 3.112), (3.095, -9.501, -0.2032), (4.722, -6.31, 3.077), (-3.961, -0.03408, 3.03), (-7.54, 0.5844, -0.02403), (-11.52, -4.153, 8.771)], [], [(2, 9, 7), (1, 11, 6, 3, 8), (9, 2, 0), (9, 8, 3), (5, 12, 0, 2), (4, 10, 11, 1), (4, 0, 12, 10), (7, 9, 3), (7, 5, 2), (4, 9, 0), (8, 9, 4), (1, 8, 4), (3, 6, 7), (10, 12, 5, 7), (11, 10, 7, 6)])
_uv = me_cube_006.uv_layers.new(name='UVMap')
_uv.uv.foreach_set('vector', [0.5517, 0.5213, 0.5761, 0.4398, 0.7676, 0.4601, 0.4506, 0.4157, 0.4333, 0.4707, 0.4132, 0.535, 0.3478, 0.4404, 0.3979, 0.4045, 0.6908, 0.3026, 0.6735, 0.2199, 0.8439, 0.288, 0.5393, 0.5223, 0.5118, 0.5555, 0.4878, 0.5048, 0.6469, 0.6424, 0.8846, 0.7701, 0.897, 0.9389, 0.6469, 0.9752, 0.8587, 0.2747, 0.8519, 0.3347, 0.7763, 0.3499, 0.7763, 0.236, 0.6181, 0.3396, 0.716, 0.236, 0.7763, 0.3812, 0.6221, 0.3998, 0.4907, 0.4002, 0.5393, 0.5223, 0.4878, 0.5048, 0.7676, 0.4601, 0.8615, 0.5213, 0.5517, 0.5213, 0.7585, 0.3513, 0.6908, 0.3026, 0.8439, 0.288, 0.5679, 0.2814, 0.6073, 0.3053, 0.5356, 0.3191, 0.5136, 0.2857, 0.5679, 0.2814, 0.5356, 0.3191, 0.4878, 0.5048, 0.4557, 0.3995, 0.4907, 0.4002, 0.6221, 0.3998, 0.7763, 0.3812, 0.7279, 0.5875, 0.6181, 0.5164, 0.7763, 0.3499, 0.8519, 0.3347, 0.8482, 0.4513, 0.7846, 0.4785])
me_cube_006.materials.append(mat_material)
me_cube_006.use_mirror_vertex_groups = False
me_cube_006.update()
me_cube_007 = bpy.data.meshes.new('Cube.007')
me_cube_007.from_pydata([(19.72, 0.223, 11.83), (21.74, -7.042, -0.02904), (-1.755, 19.81, 10.5), (-18.24, 8.238, 0.02816), (8.333, -4.708, 2.771), (-6.738, -31.77, 6.889), (-10.67, -22.89, -0.02904), (-6.27, -18.64, 2.959), (5.394, 6.582, -0.2082), (-20.04, 6.067, 7.522), (0.4233, 2.62, 4.78)], [], [(0, 4, 10, 2), (1, 6, 3, 8), (9, 8, 3), (5, 0, 2), (4, 7, 6, 1), (4, 0, 5, 7), (7, 9, 3), (8, 10, 4), (1, 8, 4), (3, 6, 7), (2, 9, 5), (5, 9, 7), (2, 10, 9), (10, 8, 9)])
_uv = me_cube_007.uv_layers.new(name='UVMap')
_uv.uv.foreach_set('vector', [0.7617, 0.2964, 0.7617, 0.4796, 0.6895, 0.4816, 0.6039, 0.3376, 0.4506, 0.4157, 0.4132, 0.535, 0.3478, 0.4404, 0.3979, 0.4045, 0.2684, 0.4423, 0.2409, 0.4756, 0.2168, 0.4249, 0.7491, 0.9697, 0.6374, 0.66, 0.9442, 0.6408, 0.3392, 0.3494, 0.2943, 0.4305, 0.2593, 0.4298, 0.3172, 0.3161, 0.7585, 0.3513, 0.8439, 0.288, 0.8615, 0.5213, 0.7676, 0.4601, 0.379, 0.3975, 0.4275, 0.5195, 0.376, 0.5021, 0.3444, 0.3282, 0.3409, 0.3604, 0.3121, 0.3659, 0.263, 0.3298, 0.3173, 0.3255, 0.285, 0.3632, 0.376, 0.5021, 0.3439, 0.3967, 0.379, 0.3975, 0.6643, 0.6274, 0.7297, 0.7274, 0.6643, 0.913, 0.6677, 0.4135, 0.6677, 0.2727, 0.7191, 0.3625, 0.6039, 0.3376, 0.6895, 0.4816, 0.5815, 0.4846, 0.3409, 0.3604, 0.3444, 0.3282, 0.3838, 0.3522])
me_cube_007.materials.append(mat_material)
me_cube_007.use_mirror_vertex_groups = False
me_cube_007.update()

# ---- objects
ob_plato_2 = bpy.data.objects.new('plato 2', me_cube)
ob_light = bpy.data.objects.new('Light', light_light)
ob_camera = bpy.data.objects.new('Camera', cam_camera)
ob_plato_1 = bpy.data.objects.new('plato 1', me_cube_001)
ob_plato_3 = bpy.data.objects.new('plato 3', me_cube_002)
ob_plato_1_001 = bpy.data.objects.new('plato 1.001', me_cube_004)
ob_plato_1_002 = bpy.data.objects.new('plato 1.002', me_cube_006)
ob_plato_1_003 = bpy.data.objects.new('plato 1.003', me_cube_007)

# ---- transforms, parenting, visibility, modifiers, constraints
ob_plato_2.location = (0.1988, 0.08926, 0.03451)
ob_plato_2.lock_rotations_4d = False
ob_plato_2.empty_display_type = 'ARROWS'
ob_plato_2.lineart.crease_threshold = 0.0
ob_light.location = (1.121, 61.52, 50.03)
ob_light.rotation_euler = (4.295, -3.888, 5.453)
ob_light.lock_rotations_4d = False
ob_light.empty_display_type = 'ARROWS'
ob_light.color = (0.0, 0.0, 0.0, 0.0)
ob_light.lineart.crease_threshold = 0.0
ob_camera.location = (38.57, 52.66, 34.13)
ob_camera.rotation_euler = (1.188, -1.437e-05, 2.54)
ob_camera.lock_rotations_4d = False
ob_camera.empty_display_type = 'ARROWS'
ob_camera.color = (0.0, 0.0, 0.0, 0.0)
ob_camera.display_type = 'WIRE'
ob_camera.lineart.crease_threshold = 0.0
ob_plato_1.location = (-60.75, -0.04321, 0.03451)
ob_plato_1.lock_rotations_4d = False
ob_plato_1.empty_display_type = 'ARROWS'
ob_plato_1.lineart.crease_threshold = 0.0
ob_plato_3.location = (59.29, -1.82, 0.03451)
ob_plato_3.lock_rotations_4d = False
ob_plato_3.empty_display_type = 'ARROWS'
ob_plato_3.lineart.crease_threshold = 0.0
ob_plato_1_001.location = (-59.96, -59.5, -0.5911)
ob_plato_1_001.lock_rotations_4d = False
ob_plato_1_001.empty_display_type = 'ARROWS'
ob_plato_1_001.lineart.crease_threshold = 0.0
ob_plato_1_002.location = (-0.01804, -60.69, -0.3042)
ob_plato_1_002.lock_rotations_4d = False
ob_plato_1_002.empty_display_type = 'ARROWS'
ob_plato_1_002.lineart.crease_threshold = 0.0
ob_plato_1_003.location = (57.62, -53.21, -0.2992)
ob_plato_1_003.lock_rotations_4d = False
ob_plato_1_003.empty_display_type = 'ARROWS'
ob_plato_1_003.lineart.crease_threshold = 0.0

# ---- collection membership
col_collection.objects.link(ob_plato_2)
col_collection.objects.link(ob_light)
col_collection.objects.link(ob_camera)
col_collection.objects.link(ob_plato_1)
col_collection.objects.link(ob_plato_3)
col_collection.objects.link(ob_plato_1_001)
col_collection.objects.link(ob_plato_1_002)
col_collection.objects.link(ob_plato_1_003)

# ---- scene / render settings (as saved in the file)
scene.camera = ob_camera
scene.frame_start = 1; scene.frame_end = 250; scene.frame_set(1)
scene.render.engine = 'BLENDER_EEVEE_NEXT'
bpy.context.view_layer.update()
